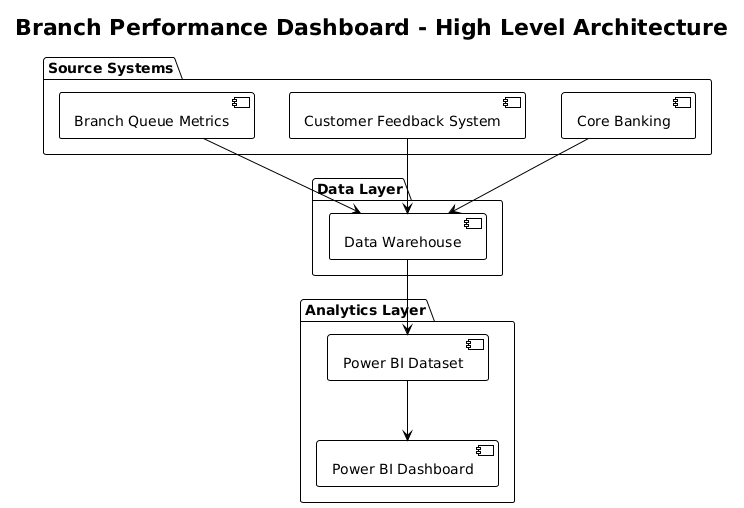

The diagram above was rendered by PlantUML. Its source (embedded in the PNG):
@startuml
!theme plain
title Branch Performance Dashboard - High Level Architecture

package "Source Systems" {
  [Core Banking]
  [Customer Feedback System]
  [Branch Queue Metrics]
}

package "Data Layer" {
  [Data Warehouse]
}

package "Analytics Layer" {
  [Power BI Dataset]
  [Power BI Dashboard]
}

[Core Banking] --> [Data Warehouse]
[Customer Feedback System] --> [Data Warehouse]
[Branch Queue Metrics] --> [Data Warehouse]
[Data Warehouse] --> [Power BI Dataset]
[Power BI Dataset] --> [Power BI Dashboard]
@enduml